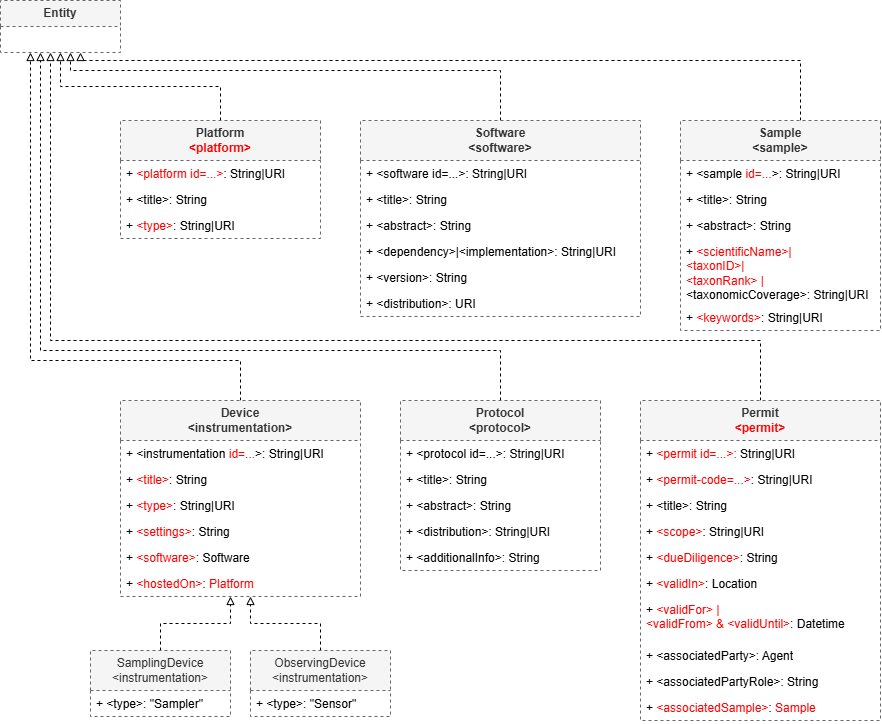

The diagram above was exported from draw.io. Its source (the exported page's mxGraphModel, read from the mxfile embedded in the PNG):
<mxGraphModel dx="1587" dy="869" grid="1" gridSize="10" guides="1" tooltips="1" connect="1" arrows="1" fold="1" page="1" pageScale="1" pageWidth="850" pageHeight="1100" math="0" shadow="0">
  <root>
    <mxCell id="0" />
    <mxCell id="1" parent="0" />
    <mxCell id="2" parent="1" style="swimlane;fontStyle=0;childLayout=stackLayout;horizontal=1;startSize=26;fillColor=#f5f5f5;horizontalStack=0;resizeParent=1;resizeParentMax=0;resizeLast=0;collapsible=1;marginBottom=0;whiteSpace=wrap;html=1;fontColor=#333333;strokeColor=#666666;dashed=1;" value="&lt;b&gt;Entity&lt;/b&gt;" vertex="1">
      <mxGeometry height="52" width="120" x="400" y="80" as="geometry" />
    </mxCell>
    <mxCell id="3" edge="1" parent="1" source="4" style="edgeStyle=orthogonalEdgeStyle;rounded=0;orthogonalLoop=1;jettySize=auto;html=1;dashed=1;endArrow=block;endFill=0;" target="2">
      <mxGeometry relative="1" as="geometry" />
    </mxCell>
    <mxCell id="4" parent="1" style="swimlane;fontStyle=0;childLayout=stackLayout;horizontal=1;startSize=40;fillColor=#f5f5f5;horizontalStack=0;resizeParent=1;resizeParentMax=0;resizeLast=0;collapsible=1;marginBottom=0;whiteSpace=wrap;html=1;fontColor=#333333;strokeColor=#666666;dashed=1;" value="&lt;div&gt;&lt;b&gt;Platform&lt;/b&gt;&lt;/div&gt;&lt;div&gt;&lt;b style=&quot;color: rgb(255, 0, 0);&quot;&gt;&amp;lt;platform&amp;gt;&lt;/b&gt;&lt;/div&gt;" vertex="1">
      <mxGeometry height="118" width="200" x="520" y="200" as="geometry" />
    </mxCell>
    <mxCell id="5" parent="4" style="text;strokeColor=none;fillColor=none;align=left;verticalAlign=top;spacingLeft=4;spacingRight=4;overflow=hidden;rotatable=0;points=[[0,0.5],[1,0.5]];portConstraint=eastwest;whiteSpace=wrap;html=1;" value="+&lt;span style=&quot;color: rgb(255, 0, 0);&quot;&gt; &amp;lt;platform id=...&amp;gt;&lt;/span&gt;: String|URI" vertex="1">
      <mxGeometry height="26" width="200" y="40" as="geometry" />
    </mxCell>
    <mxCell id="6" parent="4" style="text;strokeColor=none;fillColor=none;align=left;verticalAlign=top;spacingLeft=4;spacingRight=4;overflow=hidden;rotatable=0;points=[[0,0.5],[1,0.5]];portConstraint=eastwest;whiteSpace=wrap;html=1;" value="+ &amp;lt;title&amp;gt;: String" vertex="1">
      <mxGeometry height="26" width="200" y="66" as="geometry" />
    </mxCell>
    <mxCell id="7" parent="4" style="text;strokeColor=none;fillColor=none;align=left;verticalAlign=top;spacingLeft=4;spacingRight=4;overflow=hidden;rotatable=0;points=[[0,0.5],[1,0.5]];portConstraint=eastwest;whiteSpace=wrap;html=1;" value="+&lt;span style=&quot;color: rgb(255, 0, 0);&quot;&gt; &amp;lt;type&amp;gt;&lt;/span&gt;: String|URI" vertex="1">
      <mxGeometry height="26" width="200" y="92" as="geometry" />
    </mxCell>
    <mxCell id="8" edge="1" parent="1" source="9" style="edgeStyle=orthogonalEdgeStyle;rounded=0;orthogonalLoop=1;jettySize=auto;html=1;dashed=1;endArrow=block;endFill=0;" target="2">
      <mxGeometry relative="1" as="geometry">
        <Array as="points">
          <mxPoint x="900" y="150" />
          <mxPoint x="470" y="150" />
        </Array>
      </mxGeometry>
    </mxCell>
    <mxCell id="9" parent="1" style="swimlane;fontStyle=0;childLayout=stackLayout;horizontal=1;startSize=40;fillColor=#f5f5f5;horizontalStack=0;resizeParent=1;resizeParentMax=0;resizeLast=0;collapsible=1;marginBottom=0;whiteSpace=wrap;html=1;fontColor=#333333;strokeColor=#666666;dashed=1;" value="&lt;div&gt;&lt;b&gt;Software&lt;/b&gt;&lt;/div&gt;&lt;div&gt;&lt;b&gt;&amp;lt;software&amp;gt;&lt;/b&gt;&lt;/div&gt;" vertex="1">
      <mxGeometry height="196" width="280" x="760" y="200" as="geometry" />
    </mxCell>
    <mxCell id="10" parent="9" style="text;strokeColor=none;fillColor=none;align=left;verticalAlign=top;spacingLeft=4;spacingRight=4;overflow=hidden;rotatable=0;points=[[0,0.5],[1,0.5]];portConstraint=eastwest;whiteSpace=wrap;html=1;" value="+ &amp;lt;software id=...&amp;gt;: String|URI" vertex="1">
      <mxGeometry height="26" width="280" y="40" as="geometry" />
    </mxCell>
    <mxCell id="11" parent="9" style="text;strokeColor=none;fillColor=none;align=left;verticalAlign=top;spacingLeft=4;spacingRight=4;overflow=hidden;rotatable=0;points=[[0,0.5],[1,0.5]];portConstraint=eastwest;whiteSpace=wrap;html=1;" value="+ &amp;lt;title&amp;gt;: String" vertex="1">
      <mxGeometry height="26" width="280" y="66" as="geometry" />
    </mxCell>
    <mxCell id="12" parent="9" style="text;strokeColor=none;fillColor=none;align=left;verticalAlign=top;spacingLeft=4;spacingRight=4;overflow=hidden;rotatable=0;points=[[0,0.5],[1,0.5]];portConstraint=eastwest;whiteSpace=wrap;html=1;" value="+ &amp;lt;abstract&amp;gt;: String" vertex="1">
      <mxGeometry height="26" width="280" y="92" as="geometry" />
    </mxCell>
    <mxCell id="13" parent="9" style="text;strokeColor=none;fillColor=none;align=left;verticalAlign=top;spacingLeft=4;spacingRight=4;overflow=hidden;rotatable=0;points=[[0,0.5],[1,0.5]];portConstraint=eastwest;whiteSpace=wrap;html=1;" value="+ &amp;lt;dependency&amp;gt;|&amp;lt;implementation&amp;gt;: String|URI" vertex="1">
      <mxGeometry height="26" width="280" y="118" as="geometry" />
    </mxCell>
    <mxCell id="14" parent="9" style="text;strokeColor=none;fillColor=none;align=left;verticalAlign=top;spacingLeft=4;spacingRight=4;overflow=hidden;rotatable=0;points=[[0,0.5],[1,0.5]];portConstraint=eastwest;whiteSpace=wrap;html=1;" value="+ &amp;lt;version&amp;gt;: String" vertex="1">
      <mxGeometry height="26" width="280" y="144" as="geometry" />
    </mxCell>
    <mxCell id="15" parent="9" style="text;strokeColor=none;fillColor=none;align=left;verticalAlign=top;spacingLeft=4;spacingRight=4;overflow=hidden;rotatable=0;points=[[0,0.5],[1,0.5]];portConstraint=eastwest;whiteSpace=wrap;html=1;" value="+ &amp;lt;distribution&amp;gt;: URI" vertex="1">
      <mxGeometry height="26" width="280" y="170" as="geometry" />
    </mxCell>
    <mxCell id="16" edge="1" parent="1" source="17" style="edgeStyle=orthogonalEdgeStyle;rounded=0;orthogonalLoop=1;jettySize=auto;html=1;dashed=1;endArrow=block;endFill=0;" target="2">
      <mxGeometry relative="1" as="geometry">
        <Array as="points">
          <mxPoint x="1200" y="140" />
          <mxPoint x="480" y="140" />
        </Array>
      </mxGeometry>
    </mxCell>
    <mxCell id="17" parent="1" style="swimlane;fontStyle=0;childLayout=stackLayout;horizontal=1;startSize=40;fillColor=#f5f5f5;horizontalStack=0;resizeParent=1;resizeParentMax=0;resizeLast=0;collapsible=1;marginBottom=0;whiteSpace=wrap;html=1;fontColor=#333333;strokeColor=#666666;dashed=1;" value="&lt;div&gt;&lt;b&gt;Sample&lt;/b&gt;&lt;/div&gt;&lt;div&gt;&lt;b&gt;&amp;lt;sample&amp;gt;&lt;/b&gt;&lt;/div&gt;" vertex="1">
      <mxGeometry height="210" width="200" x="1080" y="200" as="geometry" />
    </mxCell>
    <mxCell id="18" parent="17" style="text;strokeColor=none;fillColor=none;align=left;verticalAlign=top;spacingLeft=4;spacingRight=4;overflow=hidden;rotatable=0;points=[[0,0.5],[1,0.5]];portConstraint=eastwest;whiteSpace=wrap;html=1;" value="+ &amp;lt;sample &lt;span style=&quot;color: rgb(255, 0, 0);&quot;&gt;id=...&lt;/span&gt;&amp;gt;: String|URI" vertex="1">
      <mxGeometry height="26" width="200" y="40" as="geometry" />
    </mxCell>
    <mxCell id="19" parent="17" style="text;strokeColor=none;fillColor=none;align=left;verticalAlign=top;spacingLeft=4;spacingRight=4;overflow=hidden;rotatable=0;points=[[0,0.5],[1,0.5]];portConstraint=eastwest;whiteSpace=wrap;html=1;" value="+ &amp;lt;title&amp;gt;: String" vertex="1">
      <mxGeometry height="26" width="200" y="66" as="geometry" />
    </mxCell>
    <mxCell id="20" parent="17" style="text;strokeColor=none;fillColor=none;align=left;verticalAlign=top;spacingLeft=4;spacingRight=4;overflow=hidden;rotatable=0;points=[[0,0.5],[1,0.5]];portConstraint=eastwest;whiteSpace=wrap;html=1;" value="+ &amp;lt;abstract&amp;gt;: String" vertex="1">
      <mxGeometry height="26" width="200" y="92" as="geometry" />
    </mxCell>
    <mxCell id="21" parent="17" style="text;strokeColor=none;fillColor=none;align=left;verticalAlign=top;spacingLeft=4;spacingRight=4;overflow=hidden;rotatable=0;points=[[0,0.5],[1,0.5]];portConstraint=eastwest;whiteSpace=wrap;html=1;" value="+&lt;span style=&quot;color: rgb(255, 0, 0);&quot;&gt; &amp;lt;scientificName&amp;gt;|&lt;br&gt;&amp;lt;taxonID&amp;gt;|&lt;br&gt;&amp;lt;taxonRank&amp;gt; | &lt;/span&gt;&lt;span style=&quot;color: rgb(0, 0, 0);&quot;&gt;&amp;lt;taxonomicCoverage&amp;gt;&lt;/span&gt;: String|URI" vertex="1">
      <mxGeometry height="66" width="200" y="118" as="geometry" />
    </mxCell>
    <mxCell id="22" parent="17" style="text;strokeColor=none;fillColor=none;align=left;verticalAlign=top;spacingLeft=4;spacingRight=4;overflow=hidden;rotatable=0;points=[[0,0.5],[1,0.5]];portConstraint=eastwest;whiteSpace=wrap;html=1;" value="+&lt;span style=&quot;color: rgb(255, 0, 0);&quot;&gt; &amp;lt;keywords&amp;gt;&lt;/span&gt;: String|URI" vertex="1">
      <mxGeometry height="26" width="200" y="184" as="geometry" />
    </mxCell>
    <mxCell id="23" edge="1" parent="1" source="24" style="edgeStyle=orthogonalEdgeStyle;rounded=0;orthogonalLoop=1;jettySize=auto;html=1;dashed=1;endArrow=block;endFill=0;" target="2">
      <mxGeometry relative="1" as="geometry">
        <Array as="points">
          <mxPoint x="640" y="440" />
          <mxPoint x="430" y="440" />
        </Array>
      </mxGeometry>
    </mxCell>
    <mxCell id="24" parent="1" style="swimlane;fontStyle=0;childLayout=stackLayout;horizontal=1;startSize=40;fillColor=#f5f5f5;horizontalStack=0;resizeParent=1;resizeParentMax=0;resizeLast=0;collapsible=1;marginBottom=0;whiteSpace=wrap;html=1;fontColor=#333333;strokeColor=#666666;dashed=1;" value="&lt;div&gt;&lt;b&gt;Device&lt;/b&gt;&lt;/div&gt;&lt;div&gt;&lt;b&gt;&amp;lt;instrumentation&amp;gt;&lt;/b&gt;&lt;/div&gt;" vertex="1">
      <mxGeometry height="196" width="240" x="520" y="480" as="geometry" />
    </mxCell>
    <mxCell id="25" parent="24" style="text;strokeColor=none;fillColor=none;align=left;verticalAlign=top;spacingLeft=4;spacingRight=4;overflow=hidden;rotatable=0;points=[[0,0.5],[1,0.5]];portConstraint=eastwest;whiteSpace=wrap;html=1;" value="+ &amp;lt;instrumentation &lt;span style=&quot;color: rgb(255, 0, 0);&quot;&gt;id=...&lt;/span&gt;&amp;gt;: String|URI" vertex="1">
      <mxGeometry height="26" width="240" y="40" as="geometry" />
    </mxCell>
    <mxCell id="26" parent="24" style="text;strokeColor=none;fillColor=none;align=left;verticalAlign=top;spacingLeft=4;spacingRight=4;overflow=hidden;rotatable=0;points=[[0,0.5],[1,0.5]];portConstraint=eastwest;whiteSpace=wrap;html=1;" value="+&lt;span style=&quot;color: rgb(255, 0, 0);&quot;&gt; &amp;lt;title&amp;gt;&lt;/span&gt;: String" vertex="1">
      <mxGeometry height="26" width="240" y="66" as="geometry" />
    </mxCell>
    <mxCell id="27" parent="24" style="text;strokeColor=none;fillColor=none;align=left;verticalAlign=top;spacingLeft=4;spacingRight=4;overflow=hidden;rotatable=0;points=[[0,0.5],[1,0.5]];portConstraint=eastwest;whiteSpace=wrap;html=1;" value="+&lt;span style=&quot;color: rgb(255, 0, 0);&quot;&gt; &amp;lt;type&amp;gt;&lt;/span&gt;: String|URI" vertex="1">
      <mxGeometry height="26" width="240" y="92" as="geometry" />
    </mxCell>
    <mxCell id="28" parent="24" style="text;strokeColor=none;fillColor=none;align=left;verticalAlign=top;spacingLeft=4;spacingRight=4;overflow=hidden;rotatable=0;points=[[0,0.5],[1,0.5]];portConstraint=eastwest;whiteSpace=wrap;html=1;" value="+&lt;span style=&quot;color: rgb(255, 0, 0);&quot;&gt; &amp;lt;settings&amp;gt;&lt;/span&gt;: String" vertex="1">
      <mxGeometry height="26" width="240" y="118" as="geometry" />
    </mxCell>
    <mxCell id="29" parent="24" style="text;strokeColor=none;fillColor=none;align=left;verticalAlign=top;spacingLeft=4;spacingRight=4;overflow=hidden;rotatable=0;points=[[0,0.5],[1,0.5]];portConstraint=eastwest;whiteSpace=wrap;html=1;" value="+&lt;span style=&quot;color: rgb(255, 0, 0);&quot;&gt; &amp;lt;software&amp;gt;&lt;/span&gt;: Software" vertex="1">
      <mxGeometry height="26" width="240" y="144" as="geometry" />
    </mxCell>
    <mxCell id="30" parent="24" style="text;strokeColor=none;fillColor=none;align=left;verticalAlign=top;spacingLeft=4;spacingRight=4;overflow=hidden;rotatable=0;points=[[0,0.5],[1,0.5]];portConstraint=eastwest;whiteSpace=wrap;html=1;" value="+&lt;span style=&quot;color: rgb(255, 0, 0);&quot;&gt; &amp;lt;hostedOn&amp;gt;&lt;/span&gt;: &lt;span style=&quot;color: rgb(255, 0, 0);&quot;&gt;Platform&lt;/span&gt;" vertex="1">
      <mxGeometry height="26" width="240" y="170" as="geometry" />
    </mxCell>
    <mxCell id="31" edge="1" parent="1" source="32" style="edgeStyle=orthogonalEdgeStyle;rounded=0;orthogonalLoop=1;jettySize=auto;html=1;dashed=1;endArrow=block;endFill=0;" target="24">
      <mxGeometry relative="1" as="geometry">
        <Array as="points">
          <mxPoint x="560" y="703" />
          <mxPoint x="630" y="703" />
        </Array>
      </mxGeometry>
    </mxCell>
    <mxCell id="32" parent="1" style="swimlane;fontStyle=0;childLayout=stackLayout;horizontal=1;startSize=40;fillColor=#f5f5f5;horizontalStack=0;resizeParent=1;resizeParentMax=0;resizeLast=0;collapsible=1;marginBottom=0;whiteSpace=wrap;html=1;fontColor=#333333;strokeColor=#666666;dashed=1;" value="&lt;div&gt;SamplingDevice&lt;/div&gt;&lt;div&gt;&amp;lt;instrumentation&amp;gt;&lt;/div&gt;" vertex="1">
      <mxGeometry height="66" width="140" x="490" y="730" as="geometry" />
    </mxCell>
    <mxCell id="33" parent="32" style="text;strokeColor=none;fillColor=none;align=left;verticalAlign=top;spacingLeft=4;spacingRight=4;overflow=hidden;rotatable=0;points=[[0,0.5],[1,0.5]];portConstraint=eastwest;whiteSpace=wrap;html=1;" value="+ &amp;lt;type&amp;gt;: &quot;Sampler&quot;" vertex="1">
      <mxGeometry height="26" width="140" y="40" as="geometry" />
    </mxCell>
    <mxCell id="34" edge="1" parent="1" source="35" style="edgeStyle=orthogonalEdgeStyle;rounded=0;orthogonalLoop=1;jettySize=auto;html=1;dashed=1;endArrow=block;endFill=0;" target="24">
      <mxGeometry relative="1" as="geometry">
        <Array as="points">
          <mxPoint x="720" y="703" />
          <mxPoint x="650" y="703" />
        </Array>
      </mxGeometry>
    </mxCell>
    <mxCell id="35" parent="1" style="swimlane;fontStyle=0;childLayout=stackLayout;horizontal=1;startSize=40;fillColor=#f5f5f5;horizontalStack=0;resizeParent=1;resizeParentMax=0;resizeLast=0;collapsible=1;marginBottom=0;whiteSpace=wrap;html=1;fontColor=#333333;strokeColor=#666666;dashed=1;" value="&lt;div&gt;ObservingDevice&lt;/div&gt;&lt;div&gt;&amp;lt;instrumentation&amp;gt;&lt;/div&gt;" vertex="1">
      <mxGeometry height="66" width="140" x="650" y="730" as="geometry" />
    </mxCell>
    <mxCell id="36" parent="35" style="text;strokeColor=none;fillColor=none;align=left;verticalAlign=top;spacingLeft=4;spacingRight=4;overflow=hidden;rotatable=0;points=[[0,0.5],[1,0.5]];portConstraint=eastwest;whiteSpace=wrap;html=1;" value="+ &amp;lt;type&amp;gt;: &quot;Sensor&quot;" vertex="1">
      <mxGeometry height="26" width="140" y="40" as="geometry" />
    </mxCell>
    <mxCell id="37" edge="1" parent="1" source="38" style="edgeStyle=orthogonalEdgeStyle;rounded=0;orthogonalLoop=1;jettySize=auto;html=1;dashed=1;endArrow=block;endFill=0;" target="2">
      <mxGeometry relative="1" as="geometry">
        <Array as="points">
          <mxPoint x="900" y="430" />
          <mxPoint x="440" y="430" />
        </Array>
      </mxGeometry>
    </mxCell>
    <mxCell id="38" parent="1" style="swimlane;fontStyle=0;childLayout=stackLayout;horizontal=1;startSize=40;fillColor=#f5f5f5;horizontalStack=0;resizeParent=1;resizeParentMax=0;resizeLast=0;collapsible=1;marginBottom=0;whiteSpace=wrap;html=1;fontColor=#333333;strokeColor=#666666;dashed=1;" value="&lt;div&gt;&lt;b&gt;Protocol&lt;/b&gt;&lt;/div&gt;&lt;div&gt;&lt;b&gt;&amp;lt;protocol&amp;gt;&lt;/b&gt;&lt;/div&gt;" vertex="1">
      <mxGeometry height="170" width="200" x="800" y="480" as="geometry" />
    </mxCell>
    <mxCell id="39" parent="38" style="text;strokeColor=none;fillColor=none;align=left;verticalAlign=top;spacingLeft=4;spacingRight=4;overflow=hidden;rotatable=0;points=[[0,0.5],[1,0.5]];portConstraint=eastwest;whiteSpace=wrap;html=1;" value="+ &amp;lt;protocol id=...&amp;gt;: String|URI" vertex="1">
      <mxGeometry height="26" width="200" y="40" as="geometry" />
    </mxCell>
    <mxCell id="40" parent="38" style="text;strokeColor=none;fillColor=none;align=left;verticalAlign=top;spacingLeft=4;spacingRight=4;overflow=hidden;rotatable=0;points=[[0,0.5],[1,0.5]];portConstraint=eastwest;whiteSpace=wrap;html=1;" value="+ &amp;lt;title&amp;gt;: String" vertex="1">
      <mxGeometry height="26" width="200" y="66" as="geometry" />
    </mxCell>
    <mxCell id="41" parent="38" style="text;strokeColor=none;fillColor=none;align=left;verticalAlign=top;spacingLeft=4;spacingRight=4;overflow=hidden;rotatable=0;points=[[0,0.5],[1,0.5]];portConstraint=eastwest;whiteSpace=wrap;html=1;" value="+ &amp;lt;abstract&amp;gt;: String" vertex="1">
      <mxGeometry height="26" width="200" y="92" as="geometry" />
    </mxCell>
    <mxCell id="42" parent="38" style="text;strokeColor=none;fillColor=none;align=left;verticalAlign=top;spacingLeft=4;spacingRight=4;overflow=hidden;rotatable=0;points=[[0,0.5],[1,0.5]];portConstraint=eastwest;whiteSpace=wrap;html=1;" value="+ &amp;lt;distribution&amp;gt;: String|URI" vertex="1">
      <mxGeometry height="26" width="200" y="118" as="geometry" />
    </mxCell>
    <mxCell id="43" parent="38" style="text;strokeColor=none;fillColor=none;align=left;verticalAlign=top;spacingLeft=4;spacingRight=4;overflow=hidden;rotatable=0;points=[[0,0.5],[1,0.5]];portConstraint=eastwest;whiteSpace=wrap;html=1;" value="+ &amp;lt;additionalInfo&amp;gt;: String" vertex="1">
      <mxGeometry height="26" width="200" y="144" as="geometry" />
    </mxCell>
    <mxCell id="44" edge="1" parent="1" source="45" style="edgeStyle=orthogonalEdgeStyle;rounded=0;orthogonalLoop=1;jettySize=auto;html=1;dashed=1;endArrow=block;endFill=0;" target="2">
      <mxGeometry relative="1" as="geometry">
        <Array as="points">
          <mxPoint x="1160" y="420" />
          <mxPoint x="450" y="420" />
        </Array>
      </mxGeometry>
    </mxCell>
    <mxCell id="45" parent="1" style="swimlane;fontStyle=0;childLayout=stackLayout;horizontal=1;startSize=40;fillColor=#f5f5f5;horizontalStack=0;resizeParent=1;resizeParentMax=0;resizeLast=0;collapsible=1;marginBottom=0;whiteSpace=wrap;html=1;fontColor=#333333;strokeColor=#666666;dashed=1;" value="&lt;div&gt;&lt;b&gt;Permit&lt;/b&gt;&lt;/div&gt;&lt;b&gt;&lt;span style=&quot;color: rgb(255, 0, 0);&quot;&gt;&amp;lt;permit&amp;gt;&lt;/span&gt;&lt;/b&gt;" vertex="1">
      <mxGeometry height="320" width="240" x="1040" y="480" as="geometry" />
    </mxCell>
    <mxCell id="46" parent="45" style="text;strokeColor=none;fillColor=none;align=left;verticalAlign=top;spacingLeft=4;spacingRight=4;overflow=hidden;rotatable=0;points=[[0,0.5],[1,0.5]];portConstraint=eastwest;whiteSpace=wrap;html=1;" value="+ &lt;span style=&quot;color: rgb(255, 0, 0);&quot;&gt;&amp;lt;permit id=...&amp;gt;:&lt;/span&gt; String|URI" vertex="1">
      <mxGeometry height="26" width="240" y="40" as="geometry" />
    </mxCell>
    <mxCell id="47" parent="45" style="text;strokeColor=none;fillColor=none;align=left;verticalAlign=top;spacingLeft=4;spacingRight=4;overflow=hidden;rotatable=0;points=[[0,0.5],[1,0.5]];portConstraint=eastwest;whiteSpace=wrap;html=1;" value="+&lt;span style=&quot;color: rgb(255, 0, 0);&quot;&gt; &amp;lt;permit-code=...&amp;gt;&lt;/span&gt;: String|URI" vertex="1">
      <mxGeometry height="26" width="240" y="66" as="geometry" />
    </mxCell>
    <mxCell id="48" parent="45" style="text;strokeColor=none;fillColor=none;align=left;verticalAlign=top;spacingLeft=4;spacingRight=4;overflow=hidden;rotatable=0;points=[[0,0.5],[1,0.5]];portConstraint=eastwest;whiteSpace=wrap;html=1;" value="+ &amp;lt;title&amp;gt;: String" vertex="1">
      <mxGeometry height="26" width="240" y="92" as="geometry" />
    </mxCell>
    <mxCell id="49" parent="45" style="text;strokeColor=none;fillColor=none;align=left;verticalAlign=top;spacingLeft=4;spacingRight=4;overflow=hidden;rotatable=0;points=[[0,0.5],[1,0.5]];portConstraint=eastwest;whiteSpace=wrap;html=1;" value="+&lt;span style=&quot;color: rgb(255, 0, 0);&quot;&gt; &amp;lt;scope&amp;gt;&lt;/span&gt;: String|URI" vertex="1">
      <mxGeometry height="26" width="240" y="118" as="geometry" />
    </mxCell>
    <mxCell id="50" parent="45" style="text;strokeColor=none;fillColor=none;align=left;verticalAlign=top;spacingLeft=4;spacingRight=4;overflow=hidden;rotatable=0;points=[[0,0.5],[1,0.5]];portConstraint=eastwest;whiteSpace=wrap;html=1;" value="+&lt;span style=&quot;color: rgb(255, 0, 0);&quot;&gt; &amp;lt;dueDiligence&amp;gt;&lt;/span&gt;: String" vertex="1">
      <mxGeometry height="26" width="240" y="144" as="geometry" />
    </mxCell>
    <mxCell id="51" parent="45" style="text;strokeColor=none;fillColor=none;align=left;verticalAlign=top;spacingLeft=4;spacingRight=4;overflow=hidden;rotatable=0;points=[[0,0.5],[1,0.5]];portConstraint=eastwest;whiteSpace=wrap;html=1;" value="+&lt;span style=&quot;color: rgb(255, 0, 0);&quot;&gt; &amp;lt;validIn&amp;gt;&lt;/span&gt;: Location" vertex="1">
      <mxGeometry height="26" width="240" y="170" as="geometry" />
    </mxCell>
    <mxCell id="52" parent="45" style="text;strokeColor=none;fillColor=none;align=left;verticalAlign=top;spacingLeft=4;spacingRight=4;overflow=hidden;rotatable=0;points=[[0,0.5],[1,0.5]];portConstraint=eastwest;whiteSpace=wrap;html=1;" value="+&lt;span style=&quot;color: rgb(255, 0, 0);&quot;&gt; &amp;lt;validFor&amp;gt; |&amp;nbsp;&lt;br&gt;&lt;/span&gt;&lt;span style=&quot;color: rgb(255, 0, 0);&quot;&gt;&amp;lt;validFrom&amp;gt; &amp;amp; &amp;lt;validUntil&amp;gt;&lt;/span&gt;: Datetime" vertex="1">
      <mxGeometry height="46" width="240" y="196" as="geometry" />
    </mxCell>
    <mxCell id="53" parent="45" style="text;strokeColor=none;fillColor=none;align=left;verticalAlign=top;spacingLeft=4;spacingRight=4;overflow=hidden;rotatable=0;points=[[0,0.5],[1,0.5]];portConstraint=eastwest;whiteSpace=wrap;html=1;" value="+ &amp;lt;associatedParty&amp;gt;: Agent" vertex="1">
      <mxGeometry height="26" width="240" y="242" as="geometry" />
    </mxCell>
    <mxCell id="54" parent="45" style="text;strokeColor=none;fillColor=none;align=left;verticalAlign=top;spacingLeft=4;spacingRight=4;overflow=hidden;rotatable=0;points=[[0,0.5],[1,0.5]];portConstraint=eastwest;whiteSpace=wrap;html=1;" value="+ &amp;lt;associatedPartyRole&amp;gt;: String" vertex="1">
      <mxGeometry height="26" width="240" y="268" as="geometry" />
    </mxCell>
    <mxCell id="55" parent="45" style="text;strokeColor=none;fillColor=none;align=left;verticalAlign=top;spacingLeft=4;spacingRight=4;overflow=hidden;rotatable=0;points=[[0,0.5],[1,0.5]];portConstraint=eastwest;whiteSpace=wrap;html=1;" value="+&lt;span style=&quot;color: rgb(255, 0, 0);&quot;&gt; &amp;lt;associatedSample&amp;gt;&lt;/span&gt;: &lt;span style=&quot;color: rgb(255, 0, 0);&quot;&gt;Sample&lt;/span&gt;" vertex="1">
      <mxGeometry height="26" width="240" y="294" as="geometry" />
    </mxCell>
  </root>
</mxGraphModel>